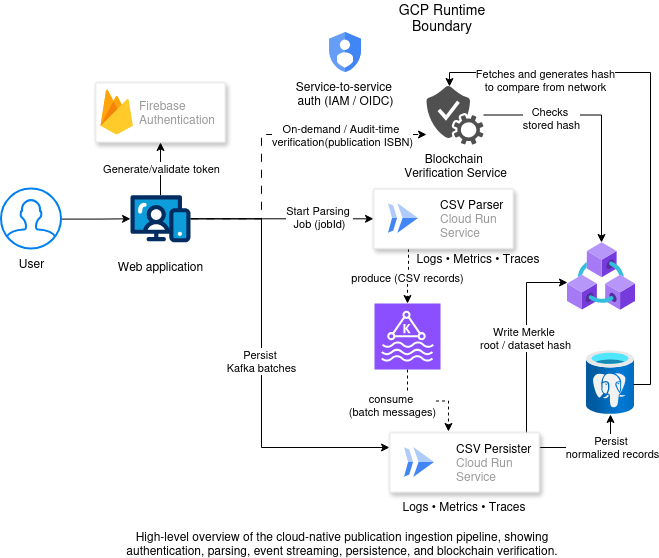

The diagram above was exported from draw.io. Its source (the exported page's mxGraphModel, read from the mxfile embedded in the PNG):
<mxGraphModel dx="1051" dy="517" grid="1" gridSize="10" guides="1" tooltips="1" connect="1" arrows="1" fold="1" page="1" pageScale="1" pageWidth="850" pageHeight="1100" math="0" shadow="0">
  <root>
    <mxCell id="0" />
    <mxCell id="1" parent="0" />
    <mxCell id="9AkZJP7116_PwjGiiulQ-2" parent="1" style="fillColor=#ffffff;strokeColor=#dddddd;shadow=1;strokeWidth=1;rounded=1;absoluteArcSize=1;arcSize=2;" value="" vertex="1">
      <mxGeometry height="60" width="130" x="174" y="134" as="geometry" />
    </mxCell>
    <mxCell id="9AkZJP7116_PwjGiiulQ-3" parent="9AkZJP7116_PwjGiiulQ-2" style="sketch=0;dashed=0;connectable=0;html=1;fillColor=#5184F3;strokeColor=none;shape=mxgraph.gcp2.firebase;part=1;labelPosition=right;verticalLabelPosition=middle;align=left;verticalAlign=middle;spacingLeft=5;fontColor=#999999;fontSize=12;" value="&lt;div&gt;Firebase&amp;nbsp;&lt;/div&gt;&lt;div&gt;Authentication&lt;/div&gt;" vertex="1">
      <mxGeometry height="45" relative="1" width="32.4" as="geometry">
        <mxPoint x="5" y="7" as="offset" />
      </mxGeometry>
    </mxCell>
    <mxCell id="9AkZJP7116_PwjGiiulQ-19" edge="1" parent="1" source="9AkZJP7116_PwjGiiulQ-4" style="edgeStyle=orthogonalEdgeStyle;rounded=0;orthogonalLoop=1;jettySize=auto;html=1;" target="9AkZJP7116_PwjGiiulQ-2" value="">
      <mxGeometry relative="1" as="geometry" />
    </mxCell>
    <mxCell id="9AkZJP7116_PwjGiiulQ-20" connectable="0" parent="9AkZJP7116_PwjGiiulQ-19" style="edgeLabel;html=1;align=center;verticalAlign=middle;resizable=0;points=[];" value="Generate/validate token" vertex="1">
      <mxGeometry relative="1" x="0.0338" as="geometry">
        <mxPoint as="offset" />
      </mxGeometry>
    </mxCell>
    <mxCell id="9AkZJP7116_PwjGiiulQ-21" edge="1" parent="1" source="9AkZJP7116_PwjGiiulQ-4" style="edgeStyle=orthogonalEdgeStyle;rounded=0;orthogonalLoop=1;jettySize=auto;html=1;" target="9AkZJP7116_PwjGiiulQ-6">
      <mxGeometry relative="1" as="geometry" />
    </mxCell>
    <mxCell id="9AkZJP7116_PwjGiiulQ-22" connectable="0" parent="9AkZJP7116_PwjGiiulQ-21" style="edgeLabel;html=1;align=center;verticalAlign=middle;resizable=0;points=[];" value="&lt;div&gt;Start Parsing&amp;nbsp;&lt;/div&gt;&lt;div&gt;Job (jobId)&lt;/div&gt;" vertex="1">
      <mxGeometry relative="1" x="0.6156" y="2" as="geometry">
        <mxPoint x="-20" as="offset" />
      </mxGeometry>
    </mxCell>
    <mxCell id="9AkZJP7116_PwjGiiulQ-27" edge="1" parent="1" source="9AkZJP7116_PwjGiiulQ-4" style="edgeStyle=orthogonalEdgeStyle;rounded=0;orthogonalLoop=1;jettySize=auto;html=1;entryX=0;entryY=0.25;entryDx=0;entryDy=0;" target="9AkZJP7116_PwjGiiulQ-8" value="&lt;div&gt;Persist&amp;nbsp;&lt;/div&gt;&lt;div&gt;Kafka batches&lt;/div&gt;">
      <mxGeometry relative="1" as="geometry">
        <Array as="points">
          <mxPoint x="340" y="270" />
          <mxPoint x="340" y="499" />
        </Array>
        <mxPoint x="329" y="324" as="targetPoint" />
      </mxGeometry>
    </mxCell>
    <mxCell id="9AkZJP7116_PwjGiiulQ-29" edge="1" parent="1" source="9AkZJP7116_PwjGiiulQ-4" style="edgeStyle=orthogonalEdgeStyle;rounded=0;orthogonalLoop=1;jettySize=auto;html=1;dashed=1;dashPattern=8 8;" target="9AkZJP7116_PwjGiiulQ-17">
      <mxGeometry relative="1" as="geometry">
        <Array as="points">
          <mxPoint x="340" y="270" />
          <mxPoint x="340" y="186" />
        </Array>
        <mxPoint x="269" y="263.29999999999995" as="sourcePoint" />
        <mxPoint x="502" y="186" as="targetPoint" />
      </mxGeometry>
    </mxCell>
    <mxCell id="9AkZJP7116_PwjGiiulQ-30" connectable="0" parent="9AkZJP7116_PwjGiiulQ-29" style="edgeLabel;html=1;align=center;verticalAlign=middle;resizable=0;points=[];" value="&lt;div&gt;On-demand / Audit-time&amp;nbsp;&lt;/div&gt;&lt;div&gt;verification(publication ISBN)&lt;/div&gt;" vertex="1">
      <mxGeometry relative="1" x="0.6161" as="geometry">
        <mxPoint x="-23" as="offset" />
      </mxGeometry>
    </mxCell>
    <mxCell id="9AkZJP7116_PwjGiiulQ-4" parent="1" style="verticalLabelPosition=bottom;aspect=fixed;html=1;shape=mxgraph.salesforce.web;fillColorStyles=fillColor2,fillColor3,fillColor4;fillColor2=#032d60;fillColor3=#0d9dda;fillColor4=#ffffff;fillColor=none;strokeColor=none;" value="&lt;div&gt;Web application&lt;/div&gt;" vertex="1">
      <mxGeometry height="47.400000000000006" width="60" x="209" y="246.6" as="geometry" />
    </mxCell>
    <mxCell id="9AkZJP7116_PwjGiiulQ-23" edge="1" parent="1" source="9AkZJP7116_PwjGiiulQ-6" style="edgeStyle=orthogonalEdgeStyle;rounded=0;orthogonalLoop=1;jettySize=auto;html=1;exitX=0.25;exitY=1;exitDx=0;exitDy=0;dashed=1;" target="9AkZJP7116_PwjGiiulQ-15">
      <mxGeometry relative="1" as="geometry" />
    </mxCell>
    <mxCell id="9AkZJP7116_PwjGiiulQ-24" connectable="0" parent="9AkZJP7116_PwjGiiulQ-23" style="edgeLabel;html=1;align=center;verticalAlign=middle;resizable=0;points=[];" value="produce (CSV records)" vertex="1">
      <mxGeometry relative="1" x="-0.2356" y="-2" as="geometry">
        <mxPoint y="7" as="offset" />
      </mxGeometry>
    </mxCell>
    <mxCell id="9AkZJP7116_PwjGiiulQ-35" edge="1" parent="1" source="9AkZJP7116_PwjGiiulQ-17" style="edgeStyle=orthogonalEdgeStyle;rounded=0;orthogonalLoop=1;jettySize=auto;html=1;" target="9AkZJP7116_PwjGiiulQ-14">
      <mxGeometry relative="1" as="geometry" />
    </mxCell>
    <mxCell id="9AkZJP7116_PwjGiiulQ-36" connectable="0" parent="9AkZJP7116_PwjGiiulQ-35" style="edgeLabel;html=1;align=center;verticalAlign=middle;resizable=0;points=[];" value="&lt;div&gt;Checks&amp;nbsp;&lt;/div&gt;&lt;div&gt;stored hash&lt;/div&gt;" vertex="1">
      <mxGeometry relative="1" x="-0.0108" as="geometry">
        <mxPoint x="-51" as="offset" />
      </mxGeometry>
    </mxCell>
    <mxCell id="9AkZJP7116_PwjGiiulQ-6" parent="1" style="fillColor=#ffffff;strokeColor=#dddddd;shadow=1;strokeWidth=1;rounded=1;absoluteArcSize=1;arcSize=2;" value="" vertex="1">
      <mxGeometry height="60" width="140" x="452" y="240.3" as="geometry" />
    </mxCell>
    <mxCell id="9AkZJP7116_PwjGiiulQ-7" parent="9AkZJP7116_PwjGiiulQ-6" style="editableCssRules=.*;html=1;fontColor=#999999;shape=image;verticalLabelPosition=middle;verticalAlign=middle;labelPosition=right;align=left;spacingLeft=20;part=1;points=[];imageAspect=0;image=data:image/svg+xml,(base64 omitted: 656 chars);" value="&lt;font color=&quot;#000000&quot;&gt;CSV Parser&lt;/font&gt;&lt;br&gt;&lt;div&gt;Cloud Run&amp;nbsp;&lt;/div&gt;&lt;div&gt;Service&lt;/div&gt;" vertex="1">
      <mxGeometry height="30" relative="1" width="30" as="geometry">
        <mxPoint x="15" y="15" as="offset" />
      </mxGeometry>
    </mxCell>
    <mxCell id="9AkZJP7116_PwjGiiulQ-26" edge="1" parent="1" source="9AkZJP7116_PwjGiiulQ-15" style="edgeStyle=orthogonalEdgeStyle;rounded=0;orthogonalLoop=1;jettySize=auto;html=1;entryX=0.393;entryY=-0.017;entryDx=0;entryDy=0;entryPerimeter=0;dashed=1;" target="9AkZJP7116_PwjGiiulQ-8">
      <mxGeometry relative="1" as="geometry" />
    </mxCell>
    <mxCell id="9AkZJP7116_PwjGiiulQ-28" connectable="0" parent="9AkZJP7116_PwjGiiulQ-26" style="edgeLabel;html=1;align=center;verticalAlign=middle;resizable=0;points=[];" value="&lt;div&gt;consume&amp;nbsp;&lt;/div&gt;&lt;div&gt;(batch messages)&lt;/div&gt;" vertex="1">
      <mxGeometry relative="1" x="0.0194" as="geometry">
        <mxPoint x="-36" y="4" as="offset" />
      </mxGeometry>
    </mxCell>
    <mxCell id="9AkZJP7116_PwjGiiulQ-31" edge="1" parent="1" source="9AkZJP7116_PwjGiiulQ-8" style="edgeStyle=orthogonalEdgeStyle;rounded=0;orthogonalLoop=1;jettySize=auto;html=1;exitX=1;exitY=0.25;exitDx=0;exitDy=0;" target="9AkZJP7116_PwjGiiulQ-16">
      <mxGeometry relative="1" as="geometry" />
    </mxCell>
    <mxCell id="9AkZJP7116_PwjGiiulQ-32" connectable="0" parent="9AkZJP7116_PwjGiiulQ-31" style="edgeLabel;html=1;align=center;verticalAlign=middle;resizable=0;points=[];" value="&lt;div&gt;Persist&amp;nbsp;&lt;/div&gt;&lt;div&gt;normalized records&lt;/div&gt;" vertex="1">
      <mxGeometry relative="1" x="-0.2138" y="1" as="geometry">
        <mxPoint x="31" as="offset" />
      </mxGeometry>
    </mxCell>
    <mxCell id="9AkZJP7116_PwjGiiulQ-33" edge="1" parent="1" style="edgeStyle=orthogonalEdgeStyle;rounded=0;orthogonalLoop=1;jettySize=auto;html=1;exitX=0.92;exitY=0.05;exitDx=0;exitDy=0;exitPerimeter=0;" target="9AkZJP7116_PwjGiiulQ-14">
      <mxGeometry relative="1" as="geometry">
        <Array as="points">
          <mxPoint x="605" y="487" />
          <mxPoint x="605" y="334" />
        </Array>
        <mxPoint x="602" y="487" as="sourcePoint" />
        <mxPoint x="650" y="308" as="targetPoint" />
      </mxGeometry>
    </mxCell>
    <mxCell id="9AkZJP7116_PwjGiiulQ-34" connectable="0" parent="9AkZJP7116_PwjGiiulQ-33" style="edgeLabel;html=1;align=center;verticalAlign=middle;resizable=0;points=[];" value="&lt;div&gt;Write Merkle&amp;nbsp;&lt;/div&gt;&lt;div&gt;root&amp;nbsp;/ dataset hash&lt;/div&gt;" vertex="1">
      <mxGeometry relative="1" x="-0.3818" as="geometry">
        <mxPoint x="-2" y="-40" as="offset" />
      </mxGeometry>
    </mxCell>
    <mxCell id="9AkZJP7116_PwjGiiulQ-8" parent="1" style="fillColor=#ffffff;strokeColor=#dddddd;shadow=1;strokeWidth=1;rounded=1;absoluteArcSize=1;arcSize=2;" value="" vertex="1">
      <mxGeometry height="60" width="150" x="468" y="484" as="geometry" />
    </mxCell>
    <mxCell id="9AkZJP7116_PwjGiiulQ-9" parent="9AkZJP7116_PwjGiiulQ-8" style="editableCssRules=.*;html=1;fontColor=#999999;shape=image;verticalLabelPosition=middle;verticalAlign=middle;labelPosition=right;align=left;spacingLeft=20;part=1;points=[];imageAspect=0;image=data:image/svg+xml,(base64 omitted: 656 chars);" value="&lt;font color=&quot;#000000&quot;&gt;CSV Persister&lt;/font&gt;&lt;br&gt;&lt;div&gt;Cloud Run&amp;nbsp;&lt;/div&gt;&lt;div&gt;Service&lt;/div&gt;" vertex="1">
      <mxGeometry height="30" relative="1" width="30" as="geometry">
        <mxPoint x="15" y="15" as="offset" />
      </mxGeometry>
    </mxCell>
    <mxCell id="9AkZJP7116_PwjGiiulQ-18" edge="1" parent="1" source="9AkZJP7116_PwjGiiulQ-13" style="edgeStyle=orthogonalEdgeStyle;rounded=0;orthogonalLoop=1;jettySize=auto;html=1;" target="9AkZJP7116_PwjGiiulQ-4" value="">
      <mxGeometry relative="1" as="geometry" />
    </mxCell>
    <mxCell id="9AkZJP7116_PwjGiiulQ-13" parent="1" style="html=1;verticalLabelPosition=bottom;align=center;labelBackgroundColor=#ffffff;verticalAlign=top;strokeWidth=2;strokeColor=#0080F0;shadow=0;dashed=0;shape=mxgraph.ios7.icons.user;" value="&lt;div&gt;User&lt;/div&gt;" vertex="1">
      <mxGeometry height="60" width="60" x="80" y="240.6" as="geometry" />
    </mxCell>
    <mxCell id="9AkZJP7116_PwjGiiulQ-14" parent="1" style="image;aspect=fixed;html=1;points=[];align=center;fontSize=12;image=img/lib/azure2/blockchain/Azure_Blockchain_Service.svg;" value="" vertex="1">
      <mxGeometry height="68" width="68" x="646" y="294" as="geometry" />
    </mxCell>
    <mxCell id="9AkZJP7116_PwjGiiulQ-15" parent="1" style="sketch=0;points=[[0,0,0],[0.25,0,0],[0.5,0,0],[0.75,0,0],[1,0,0],[0,1,0],[0.25,1,0],[0.5,1,0],[0.75,1,0],[1,1,0],[0,0.25,0],[0,0.5,0],[0,0.75,0],[1,0.25,0],[1,0.5,0],[1,0.75,0]];outlineConnect=0;fontColor=#232F3E;fillColor=#8C4FFF;strokeColor=#ffffff;dashed=0;verticalLabelPosition=bottom;verticalAlign=top;align=center;html=1;fontSize=12;fontStyle=0;aspect=fixed;shape=mxgraph.aws4.resourceIcon;resIcon=mxgraph.aws4.managed_streaming_for_kafka;" value="" vertex="1">
      <mxGeometry height="66" width="66" x="453" y="355" as="geometry" />
    </mxCell>
    <mxCell id="9AkZJP7116_PwjGiiulQ-16" parent="1" style="image;aspect=fixed;html=1;points=[];align=center;fontSize=12;image=img/lib/azure2/databases/Azure_Database_PostgreSQL_Server.svg;" value="" vertex="1">
      <mxGeometry height="64" width="48" x="665" y="402" as="geometry" />
    </mxCell>
    <mxCell id="9AkZJP7116_PwjGiiulQ-17" parent="1" style="sketch=0;pointerEvents=1;shadow=0;dashed=0;html=1;strokeColor=none;fillColor=#505050;labelPosition=center;verticalLabelPosition=bottom;verticalAlign=top;outlineConnect=0;align=center;shape=mxgraph.office.services.verification_service;" value="&lt;div&gt;Blockchain&amp;nbsp;&lt;/div&gt;&lt;div&gt;Verification Service&lt;/div&gt;" vertex="1">
      <mxGeometry height="59" width="57" x="505" y="137" as="geometry" />
    </mxCell>
    <mxCell id="9AkZJP7116_PwjGiiulQ-37" edge="1" parent="1" style="edgeStyle=orthogonalEdgeStyle;rounded=0;orthogonalLoop=1;jettySize=auto;html=1;">
      <mxGeometry relative="1" as="geometry">
        <Array as="points">
          <mxPoint x="729" y="436" />
          <mxPoint x="729" y="124" />
          <mxPoint x="528" y="124" />
        </Array>
        <mxPoint x="712" y="436" as="sourcePoint" />
        <mxPoint x="528" y="138" as="targetPoint" />
      </mxGeometry>
    </mxCell>
    <mxCell id="9AkZJP7116_PwjGiiulQ-38" connectable="0" parent="9AkZJP7116_PwjGiiulQ-37" style="edgeLabel;html=1;align=center;verticalAlign=middle;resizable=0;points=[];" value="&lt;div&gt;Fetches and generates hash&lt;/div&gt;&lt;div&gt;to compare from network&lt;/div&gt;" vertex="1">
      <mxGeometry relative="1" x="-0.5352" y="-2" as="geometry">
        <mxPoint x="-108" y="-196" as="offset" />
      </mxGeometry>
    </mxCell>
    <mxCell id="9AkZJP7116_PwjGiiulQ-43" parent="1" style="text;html=1;whiteSpace=wrap;strokeColor=none;fillColor=none;align=center;verticalAlign=middle;rounded=0;" value="&lt;font style=&quot;font-size: 14px;&quot;&gt;GCP Runtime Boundary&lt;/font&gt;" vertex="1">
      <mxGeometry height="30" width="138" x="452" y="54" as="geometry" />
    </mxCell>
    <mxCell id="9AkZJP7116_PwjGiiulQ-44" parent="1" style="editableCssRules=.*;html=1;shape=image;verticalLabelPosition=bottom;labelBackgroundColor=#ffffff;verticalAlign=top;aspect=fixed;imageAspect=0;image=data:image/svg+xml,(base64 omitted: 1040 chars);" value="&lt;div&gt;Service-to-service&amp;nbsp;&lt;/div&gt;&lt;div&gt;auth (IAM / OIDC)&lt;/div&gt;" vertex="1">
      <mxGeometry height="40" width="32" x="408" y="84" as="geometry" />
    </mxCell>
    <mxCell id="9AkZJP7116_PwjGiiulQ-45" parent="1" style="text;html=1;whiteSpace=wrap;strokeColor=none;fillColor=none;align=center;verticalAlign=middle;rounded=0;" value="Logs • Metrics • Traces" vertex="1">
      <mxGeometry height="30" width="150" x="468" y="543" as="geometry" />
    </mxCell>
    <mxCell id="9AkZJP7116_PwjGiiulQ-46" parent="1" style="text;html=1;whiteSpace=wrap;strokeColor=none;fillColor=none;align=center;verticalAlign=middle;rounded=0;" value="Logs • Metrics • Traces" vertex="1">
      <mxGeometry height="30" width="150" x="482" y="295" as="geometry" />
    </mxCell>
    <mxCell id="qX3QvuQih9Dd3EGHJr12-1" parent="1" style="text;html=1;whiteSpace=wrap;strokeColor=none;fillColor=none;align=center;verticalAlign=middle;rounded=0;" value="High-level overview of the cloud-native publication ingestion pipeline, showing authentication, parsing, event streaming, persistence, and blockchain verification." vertex="1">
      <mxGeometry height="30" width="450" x="196" y="580" as="geometry" />
    </mxCell>
  </root>
</mxGraphModel>